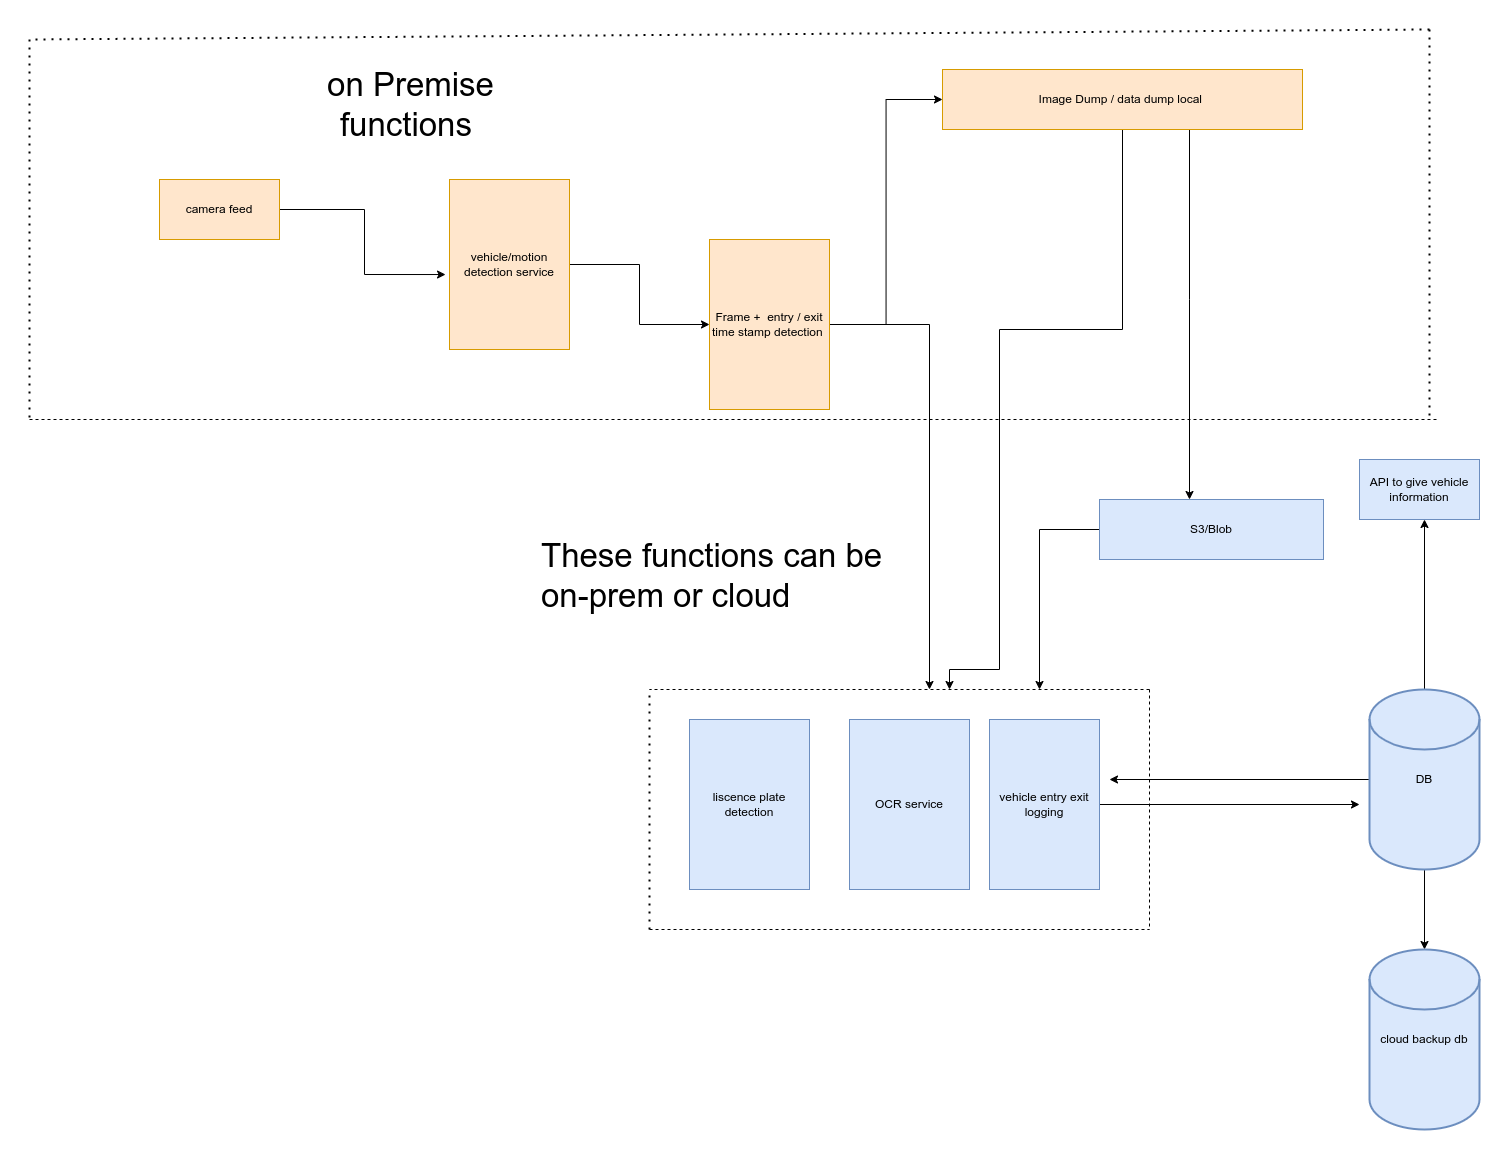

The diagram above was exported from draw.io. Its source (the exported page's mxGraphModel, read from the mxfile embedded in the PNG):
<mxGraphModel dx="2940" dy="1132" grid="1" gridSize="10" guides="1" tooltips="1" connect="1" arrows="1" fold="1" page="1" pageScale="1" pageWidth="827" pageHeight="1169" math="0" shadow="0">
  <root>
    <mxCell id="0" />
    <mxCell id="1" parent="0" />
    <mxCell id="aEgVMpchBjsKRfUiUl4o-42" style="edgeStyle=orthogonalEdgeStyle;rounded=0;orthogonalLoop=1;jettySize=auto;html=1;" parent="1" source="aEgVMpchBjsKRfUiUl4o-1" edge="1">
      <mxGeometry relative="1" as="geometry">
        <mxPoint x="220" y="680" as="targetPoint" />
        <Array as="points">
          <mxPoint x="220" y="315" />
        </Array>
      </mxGeometry>
    </mxCell>
    <mxCell id="aEgVMpchBjsKRfUiUl4o-43" style="edgeStyle=orthogonalEdgeStyle;rounded=0;orthogonalLoop=1;jettySize=auto;html=1;entryX=0;entryY=0.5;entryDx=0;entryDy=0;" parent="1" source="aEgVMpchBjsKRfUiUl4o-1" target="aEgVMpchBjsKRfUiUl4o-30" edge="1">
      <mxGeometry relative="1" as="geometry" />
    </mxCell>
    <mxCell id="aEgVMpchBjsKRfUiUl4o-1" value="Frame +&amp;nbsp; entry / exit&lt;br&gt;time stamp detection&amp;nbsp;" style="rounded=0;whiteSpace=wrap;html=1;fillColor=#ffe6cc;strokeColor=#d79b00;" parent="1" vertex="1">
      <mxGeometry y="230" width="120" height="170" as="geometry" />
    </mxCell>
    <mxCell id="aEgVMpchBjsKRfUiUl4o-23" style="edgeStyle=orthogonalEdgeStyle;rounded=0;orthogonalLoop=1;jettySize=auto;html=1;" parent="1" source="aEgVMpchBjsKRfUiUl4o-3" target="aEgVMpchBjsKRfUiUl4o-1" edge="1">
      <mxGeometry relative="1" as="geometry" />
    </mxCell>
    <mxCell id="aEgVMpchBjsKRfUiUl4o-3" value="vehicle/motion detection service&lt;br&gt;" style="rounded=0;whiteSpace=wrap;html=1;fillColor=#ffe6cc;strokeColor=#d79b00;" parent="1" vertex="1">
      <mxGeometry x="-260" y="170" width="120" height="170" as="geometry" />
    </mxCell>
    <mxCell id="aEgVMpchBjsKRfUiUl4o-22" style="edgeStyle=orthogonalEdgeStyle;rounded=0;orthogonalLoop=1;jettySize=auto;html=1;entryX=-0.033;entryY=0.559;entryDx=0;entryDy=0;entryPerimeter=0;" parent="1" source="aEgVMpchBjsKRfUiUl4o-4" target="aEgVMpchBjsKRfUiUl4o-3" edge="1">
      <mxGeometry relative="1" as="geometry" />
    </mxCell>
    <mxCell id="aEgVMpchBjsKRfUiUl4o-4" value="camera feed" style="rounded=0;whiteSpace=wrap;html=1;fillColor=#ffe6cc;strokeColor=#d79b00;" parent="1" vertex="1">
      <mxGeometry x="-550" y="170" width="120" height="60" as="geometry" />
    </mxCell>
    <mxCell id="aEgVMpchBjsKRfUiUl4o-6" value="liscence plate detection" style="rounded=0;whiteSpace=wrap;html=1;fillColor=#dae8fc;strokeColor=#6c8ebf;" parent="1" vertex="1">
      <mxGeometry x="-20" y="710" width="120" height="170" as="geometry" />
    </mxCell>
    <mxCell id="aEgVMpchBjsKRfUiUl4o-26" style="edgeStyle=orthogonalEdgeStyle;rounded=0;orthogonalLoop=1;jettySize=auto;html=1;" parent="1" source="aEgVMpchBjsKRfUiUl4o-7" edge="1">
      <mxGeometry relative="1" as="geometry">
        <mxPoint x="650" y="795" as="targetPoint" />
      </mxGeometry>
    </mxCell>
    <mxCell id="aEgVMpchBjsKRfUiUl4o-7" value="vehicle entry exit logging" style="rounded=0;whiteSpace=wrap;html=1;fillColor=#dae8fc;strokeColor=#6c8ebf;" parent="1" vertex="1">
      <mxGeometry x="280" y="710" width="110" height="170" as="geometry" />
    </mxCell>
    <mxCell id="aEgVMpchBjsKRfUiUl4o-8" value="OCR service" style="rounded=0;whiteSpace=wrap;html=1;fillColor=#dae8fc;strokeColor=#6c8ebf;" parent="1" vertex="1">
      <mxGeometry x="140" y="710" width="120" height="170" as="geometry" />
    </mxCell>
    <mxCell id="aEgVMpchBjsKRfUiUl4o-27" style="edgeStyle=orthogonalEdgeStyle;rounded=0;orthogonalLoop=1;jettySize=auto;html=1;" parent="1" source="aEgVMpchBjsKRfUiUl4o-11" edge="1">
      <mxGeometry relative="1" as="geometry">
        <mxPoint x="715" y="510" as="targetPoint" />
      </mxGeometry>
    </mxCell>
    <mxCell id="aEgVMpchBjsKRfUiUl4o-29" style="edgeStyle=orthogonalEdgeStyle;rounded=0;orthogonalLoop=1;jettySize=auto;html=1;" parent="1" source="aEgVMpchBjsKRfUiUl4o-11" edge="1">
      <mxGeometry relative="1" as="geometry">
        <mxPoint x="400" y="770" as="targetPoint" />
      </mxGeometry>
    </mxCell>
    <mxCell id="aEgVMpchBjsKRfUiUl4o-45" value="" style="edgeStyle=orthogonalEdgeStyle;rounded=0;orthogonalLoop=1;jettySize=auto;html=1;" parent="1" source="aEgVMpchBjsKRfUiUl4o-11" target="aEgVMpchBjsKRfUiUl4o-44" edge="1">
      <mxGeometry relative="1" as="geometry" />
    </mxCell>
    <mxCell id="aEgVMpchBjsKRfUiUl4o-11" value="DB" style="strokeWidth=2;html=1;shape=mxgraph.flowchart.database;whiteSpace=wrap;fillColor=#dae8fc;strokeColor=#6c8ebf;" parent="1" vertex="1">
      <mxGeometry x="660" y="680" width="110" height="180" as="geometry" />
    </mxCell>
    <mxCell id="aEgVMpchBjsKRfUiUl4o-15" value="" style="endArrow=none;dashed=1;html=1;rounded=0;" parent="1" edge="1">
      <mxGeometry width="50" height="50" relative="1" as="geometry">
        <mxPoint x="440" y="680" as="sourcePoint" />
        <mxPoint x="-60" y="680" as="targetPoint" />
      </mxGeometry>
    </mxCell>
    <mxCell id="aEgVMpchBjsKRfUiUl4o-19" value="" style="endArrow=none;dashed=1;html=1;rounded=0;" parent="1" edge="1">
      <mxGeometry width="50" height="50" relative="1" as="geometry">
        <mxPoint x="440" y="680" as="sourcePoint" />
        <mxPoint x="440" y="920" as="targetPoint" />
        <Array as="points">
          <mxPoint x="440" y="800" />
        </Array>
      </mxGeometry>
    </mxCell>
    <mxCell id="aEgVMpchBjsKRfUiUl4o-20" value="" style="endArrow=none;dashed=1;html=1;dashPattern=1 3;strokeWidth=2;rounded=0;" parent="1" edge="1">
      <mxGeometry width="50" height="50" relative="1" as="geometry">
        <mxPoint x="-60" y="920" as="sourcePoint" />
        <mxPoint x="-60" y="680" as="targetPoint" />
      </mxGeometry>
    </mxCell>
    <mxCell id="aEgVMpchBjsKRfUiUl4o-21" value="" style="endArrow=none;dashed=1;html=1;rounded=0;" parent="1" edge="1">
      <mxGeometry width="50" height="50" relative="1" as="geometry">
        <mxPoint x="-60" y="920" as="sourcePoint" />
        <mxPoint x="440" y="920" as="targetPoint" />
      </mxGeometry>
    </mxCell>
    <mxCell id="aEgVMpchBjsKRfUiUl4o-28" value="API to give vehicle information" style="rounded=0;whiteSpace=wrap;html=1;fillColor=#dae8fc;strokeColor=#6c8ebf;" parent="1" vertex="1">
      <mxGeometry x="650" y="450" width="120" height="60" as="geometry" />
    </mxCell>
    <mxCell id="aEgVMpchBjsKRfUiUl4o-37" style="edgeStyle=orthogonalEdgeStyle;rounded=0;orthogonalLoop=1;jettySize=auto;html=1;" parent="1" source="aEgVMpchBjsKRfUiUl4o-30" target="aEgVMpchBjsKRfUiUl4o-32" edge="1">
      <mxGeometry relative="1" as="geometry">
        <mxPoint x="390" y="480" as="targetPoint" />
        <Array as="points">
          <mxPoint x="480" y="290" />
          <mxPoint x="480" y="290" />
        </Array>
      </mxGeometry>
    </mxCell>
    <mxCell id="aEgVMpchBjsKRfUiUl4o-46" style="edgeStyle=orthogonalEdgeStyle;rounded=0;orthogonalLoop=1;jettySize=auto;html=1;" parent="1" source="aEgVMpchBjsKRfUiUl4o-30" edge="1">
      <mxGeometry relative="1" as="geometry">
        <mxPoint x="240" y="680" as="targetPoint" />
        <Array as="points">
          <mxPoint x="413" y="320" />
          <mxPoint x="290" y="320" />
          <mxPoint x="290" y="660" />
          <mxPoint x="240" y="660" />
        </Array>
      </mxGeometry>
    </mxCell>
    <mxCell id="aEgVMpchBjsKRfUiUl4o-30" value="Image Dump / data dump local&amp;nbsp;" style="rounded=0;whiteSpace=wrap;html=1;fillColor=#ffe6cc;strokeColor=#d79b00;" parent="1" vertex="1">
      <mxGeometry x="233" y="60" width="360" height="60" as="geometry" />
    </mxCell>
    <mxCell id="aEgVMpchBjsKRfUiUl4o-40" style="edgeStyle=orthogonalEdgeStyle;rounded=0;orthogonalLoop=1;jettySize=auto;html=1;" parent="1" source="aEgVMpchBjsKRfUiUl4o-32" edge="1">
      <mxGeometry relative="1" as="geometry">
        <mxPoint x="330" y="680" as="targetPoint" />
      </mxGeometry>
    </mxCell>
    <mxCell id="aEgVMpchBjsKRfUiUl4o-32" value="S3/Blob" style="rounded=0;whiteSpace=wrap;html=1;fillColor=#dae8fc;strokeColor=#6c8ebf;" parent="1" vertex="1">
      <mxGeometry x="390" y="490" width="224" height="60" as="geometry" />
    </mxCell>
    <mxCell id="aEgVMpchBjsKRfUiUl4o-44" value="cloud backup db" style="strokeWidth=2;html=1;shape=mxgraph.flowchart.database;whiteSpace=wrap;fillColor=#dae8fc;strokeColor=#6c8ebf;" parent="1" vertex="1">
      <mxGeometry x="660" y="940" width="110" height="180" as="geometry" />
    </mxCell>
    <mxCell id="h00RY6s-AZT2bW0i1mmP-3" value="" style="endArrow=none;dashed=1;html=1;rounded=0;" edge="1" parent="1">
      <mxGeometry width="50" height="50" relative="1" as="geometry">
        <mxPoint x="-680" y="410" as="sourcePoint" />
        <mxPoint x="730" y="410" as="targetPoint" />
      </mxGeometry>
    </mxCell>
    <mxCell id="h00RY6s-AZT2bW0i1mmP-4" value="" style="endArrow=none;dashed=1;html=1;dashPattern=1 3;strokeWidth=2;rounded=0;" edge="1" parent="1">
      <mxGeometry width="50" height="50" relative="1" as="geometry">
        <mxPoint x="-680" y="30" as="sourcePoint" />
        <mxPoint x="-680" y="410" as="targetPoint" />
      </mxGeometry>
    </mxCell>
    <mxCell id="h00RY6s-AZT2bW0i1mmP-5" value="" style="endArrow=none;dashed=1;html=1;dashPattern=1 3;strokeWidth=2;rounded=0;" edge="1" parent="1">
      <mxGeometry width="50" height="50" relative="1" as="geometry">
        <mxPoint x="720" y="20" as="sourcePoint" />
        <mxPoint x="720" y="410" as="targetPoint" />
      </mxGeometry>
    </mxCell>
    <mxCell id="h00RY6s-AZT2bW0i1mmP-6" value="" style="endArrow=none;dashed=1;html=1;dashPattern=1 3;strokeWidth=2;rounded=0;" edge="1" parent="1">
      <mxGeometry width="50" height="50" relative="1" as="geometry">
        <mxPoint x="720" y="20" as="sourcePoint" />
        <mxPoint x="-680" y="30" as="targetPoint" />
      </mxGeometry>
    </mxCell>
    <mxCell id="h00RY6s-AZT2bW0i1mmP-7" value="&lt;font style=&quot;font-size: 33px;&quot;&gt;on Premise functions&amp;nbsp;&lt;/font&gt;" style="text;html=1;strokeColor=none;fillColor=none;align=center;verticalAlign=middle;whiteSpace=wrap;rounded=0;" vertex="1" parent="1">
      <mxGeometry x="-440" y="80" width="283" height="30" as="geometry" />
    </mxCell>
    <mxCell id="h00RY6s-AZT2bW0i1mmP-8" value="These functions can be on-prem or cloud" style="text;whiteSpace=wrap;html=1;fontSize=33;" vertex="1" parent="1">
      <mxGeometry x="-170" y="520" width="350" height="60" as="geometry" />
    </mxCell>
  </root>
</mxGraphModel>